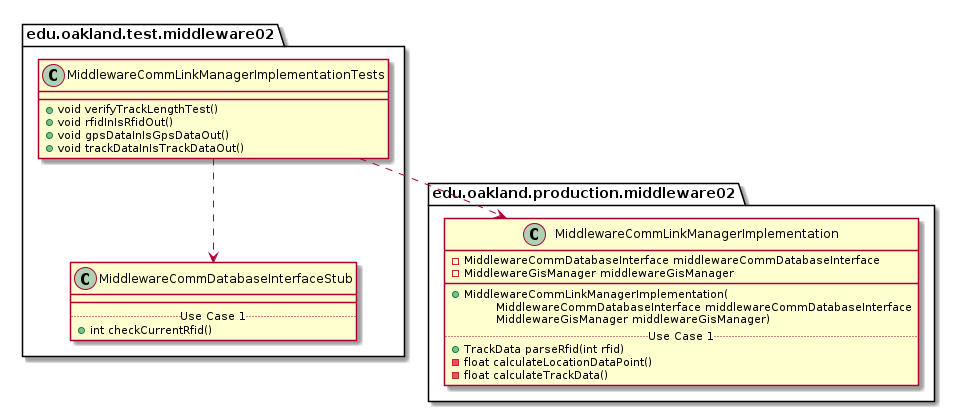

The diagram above was rendered by PlantUML. Its source (embedded in the PNG):
@startuml MiddlewareCommLinkManagerImplementationTests_DirectDependencies


package edu.oakland.test.middleware02 {
    class MiddlewareCommLinkManagerImplementationTests {
      + void verifyTrackLengthTest()
      + void rfidInIsRfidOut()
      + void gpsDataInIsGpsDataOut()
      + void trackDataInIsTrackDataOut()
    }
}



package edu.oakland.test.middleware02 {
    class MiddlewareCommDatabaseInterfaceStub {
        __
        .. Use Case 1 ..
        + int checkCurrentRfid()
    }
}

MiddlewareCommLinkManagerImplementationTests ..> MiddlewareCommDatabaseInterfaceStub


package edu.oakland.production.middleware02 {
    class MiddlewareCommLinkManagerImplementation {
        - MiddlewareCommDatabaseInterface middlewareCommDatabaseInterface
        - MiddlewareGisManager middlewareGisManager
        __
        + MiddlewareCommLinkManagerImplementation(
        \tMiddlewareCommDatabaseInterface middlewareCommDatabaseInterface
        \tMiddlewareGisManager middlewareGisManager)
        .. Use Case 1 ..
        + TrackData parseRfid(int rfid)
        - float calculateLocationDataPoint()
        - float calculateTrackData()
    }
}

MiddlewareCommLinkManagerImplementationTests ..> MiddlewareCommLinkManagerImplementation



@enduml